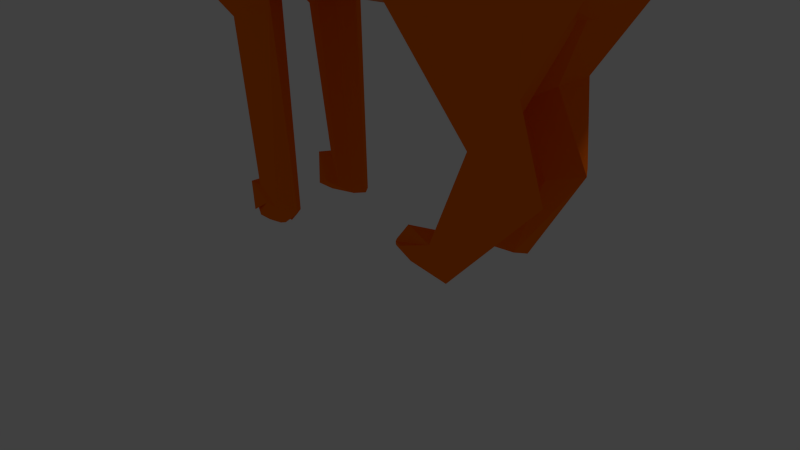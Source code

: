 # Source: cat.blend  (saved by Blender 2.71.0; exported with 4.5.12 LTS)
import bpy
from mathutils import Matrix  # noqa: F401  (used for matrix-valued properties, if any)

bpy.ops.wm.read_factory_settings(use_empty=True)
scene = bpy.context.scene
scene.name = 'Scene'

# ---- collections
col_collection_1 = bpy.data.collections.new('Collection 1'); scene.collection.children.link(col_collection_1)
col_collection_2 = bpy.data.collections.new('Collection 2'); scene.collection.children.link(col_collection_2)
col_collection_2.hide_render = True
col_collection_2.hide_viewport = True

# ---- materials (node trees are filled in below, after node groups)
mat_material_005 = bpy.data.materials.new('Material.005')
mat_material_005.alpha_threshold = 0.0
mat_material_005.use_transparent_shadow = False
mat_material_005.diffuse_color = (0.0, 0.0, 0.0, 1.0)
mat_material_005.roughness = 0.5
mat_material_005.line_color = (0.0, 0.0, 0.0, 1.0)
mat_material_002 = bpy.data.materials.new('Material.002')
mat_material_002.alpha_threshold = 0.0
mat_material_002.use_transparent_shadow = False
mat_material_002.diffuse_color = (1.0, 0.1721, 0.001248, 1.0)
mat_material_002.roughness = 0.5
mat_material_002.line_color = (0.0, 0.0, 0.0, 1.0)
mat_material_006 = bpy.data.materials.new('Material.006')
mat_material_006.alpha_threshold = 0.0
mat_material_006.use_transparent_shadow = False
mat_material_006.diffuse_color = (0.8, 0.2653, 0.1085, 1.0)
mat_material_006.roughness = 0.5
mat_material_006.line_color = (0.0, 0.0, 0.0, 1.0)
mat_material_008 = bpy.data.materials.new('Material.008')
mat_material_008.alpha_threshold = 0.0
mat_material_008.use_transparent_shadow = False
mat_material_008.diffuse_color = (0.0, 0.0, 0.0, 1.0)
mat_material_008.roughness = 0.5
mat_material_008.line_color = (0.0, 0.0, 0.0, 1.0)
mat_material_004 = bpy.data.materials.new('Material.004')
mat_material_004.alpha_threshold = 0.0
mat_material_004.use_transparent_shadow = False
mat_material_004.diffuse_color = (1.0, 0.1714, 0.001214, 1.0)
mat_material_004.roughness = 0.5
mat_material_004.line_color = (0.0, 0.0, 0.0, 1.0)
mat_material_007 = bpy.data.materials.new('Material.007')
mat_material_007.alpha_threshold = 0.0
mat_material_007.use_transparent_shadow = False
mat_material_007.diffuse_color = (0.8, 0.1484, 0.04045, 1.0)
mat_material_007.roughness = 0.5
mat_material_007.line_color = (0.0, 0.0, 0.0, 1.0)
mat_material_003 = bpy.data.materials.new('Material.003')
mat_material_003.alpha_threshold = 0.0
mat_material_003.use_transparent_shadow = False
mat_material_003.diffuse_color = (1.0, 0.1714, 0.001214, 1.0)
mat_material_003.roughness = 0.5
mat_material_003.line_color = (0.0, 0.0, 0.0, 1.0)
mat_material_001 = bpy.data.materials.new('Material.001')
mat_material_001.alpha_threshold = 0.0
mat_material_001.use_transparent_shadow = False
mat_material_001.diffuse_color = (1.0, 0.1714, 0.001214, 1.0)
mat_material_001.roughness = 0.5
mat_material_001.line_color = (0.0, 0.0, 0.0, 1.0)

# ---- material node trees

# ---- world
world_world = bpy.data.worlds.new('World'); scene.world = world_world
world_world.color = (0.05088, 0.05088, 0.05088)
world_world.use_sun_shadow = False
world_world.sun_shadow_jitter_overblur = 0.0
world_world.cycles.sampling_method = 'MANUAL'
world_world.cycles.sample_map_resolution = 256

# ---- cameras
cam_camera = bpy.data.cameras.new('Camera')
cam_camera.clip_end = 100.0
cam_camera.lens = 35.0
cam_camera.sensor_width = 32.0
cam_camera.sensor_height = 18.0
cam_camera.ortho_scale = 7.314
cam_camera.dof.focus_distance = 0.0
cam_camera.dof.aperture_fstop = 128.0

# ---- lights
light_lamp = bpy.data.lights.new('Lamp', 'POINT')
light_lamp.transmission_factor = 0.0
light_lamp.cutoff_distance = 30.0
light_lamp.energy = 100.0
light_lamp.shadow_buffer_clip_start = 1.001
light_lamp.shadow_soft_size = 0.1
light_lamp.shadow_maximum_resolution = 0.006
light_lamp.use_absolute_resolution = True
light_lamp.cycles.use_multiple_importance_sampling = False

# ---- meshes
me_cube_003 = bpy.data.meshes.new('Cube.003')
me_cube_003.from_pydata([(-1.497, -0.2152, -0.2152), (-1.497, 0.2152, -0.2152), (0.5034, 1.0, -1.0), (0.5034, -1.0, -1.0), (-1.497, -0.2152, 0.2152), (-1.497, 0.2152, 0.2152), (0.5034, 1.0, 1.0), (0.5034, -1.0, 1.0)], [], [(4, 5, 1, 0), (5, 6, 2, 1), (6, 7, 3, 2), (7, 4, 0, 3), (0, 1, 2, 3), (7, 6, 5, 4)])
me_cube_003.materials.append(mat_material_005)
me_cube_003.use_remesh_preserve_volume = False
me_cube_003.use_remesh_preserve_attributes = False
me_cube_003.use_mirror_vertex_groups = False
me_cube_003.update()
me_cube_002 = bpy.data.meshes.new('Cube.002')
me_cube_002.from_pydata([(-1.497, -0.2152, -0.2152), (-1.497, 0.2152, -0.2152), (0.5034, 1.0, -1.0), (0.5034, -1.0, -1.0), (-1.497, -0.2152, 0.2152), (-1.497, 0.2152, 0.2152), (0.5034, 1.0, 1.0), (0.5034, -1.0, 1.0)], [], [(4, 5, 1, 0), (5, 6, 2, 1), (6, 7, 3, 2), (7, 4, 0, 3), (0, 1, 2, 3), (7, 6, 5, 4)])
me_cube_002.materials.append(mat_material_005)
me_cube_002.use_remesh_preserve_volume = False
me_cube_002.use_remesh_preserve_attributes = False
me_cube_002.use_mirror_vertex_groups = False
me_cube_002.update()
me_cube_001 = bpy.data.meshes.new('Cube.001')
me_cube_001.from_pydata([(-1.497, -0.2152, -0.2152), (-1.497, 0.2152, -0.2152), (0.5034, 1.0, -1.0), (0.5034, -1.0, -1.0), (-1.497, -0.2152, 0.2152), (-1.497, 0.2152, 0.2152), (0.5034, 1.0, 1.0), (0.5034, -1.0, 1.0)], [], [(4, 5, 1, 0), (5, 6, 2, 1), (6, 7, 3, 2), (7, 4, 0, 3), (0, 1, 2, 3), (7, 6, 5, 4)])
me_cube_001.materials.append(mat_material_005)
me_cube_001.use_remesh_preserve_volume = False
me_cube_001.use_remesh_preserve_attributes = False
me_cube_001.use_mirror_vertex_groups = False
me_cube_001.update()
me_cylinder = bpy.data.meshes.new('Cylinder')
me_cylinder.from_pydata([(-0.281, 0.1347, 4.272), (-0.5056, -0.2694, 4.122), (-2.972, -0.0487, 6.074), (-0.3933, 0.202, 4.197), (-0.5254, 0.1392, 6.129), (-0.5056, 0.2694, 4.122), (-0.281, 0.1347, 4.272), (-0.3933, -0.202, 4.197), (-0.618, -0.202, 4.048), (-0.8873, -0.2674, 6.77), (-0.7303, -1.453e-07, 3.973), (-0.7303, 0.1347, 3.973), (-0.5059, -0.1379, 6.056), (-0.8194, -0.1347, 7.276), (-1.307, -0.1384, 8.136), (-1.52, -0.269, 7.969), (-1.895, -0.1123, 7.963), (-1.15, -0.1431, 6.725), (-2.008, 0.08248, 8.639), (-2.511, -0.08602, 7.54), (-2.846, 0.09138, 7.213), (-2.489, 0.1721, 7.926), (-2.555, 0.09532, 7.499), (-2.805, -0.08484, 7.433), (-2.973, 0.07305, 6.375), (-2.973, 4.47e-08, 6.476), (-2.973, -0.07305, 6.375), (-2.972, 4.098e-08, 6.074), (-2.973, 0.07305, 6.175), (-2.972, -0.0487, 6.074), (-0.281, -0.1347, 4.272), (-0.7303, -0.1347, 3.973), (-0.7303, 0.1347, 3.973), (-1.077, 0.1205, 6.371), (-0.9184, 0.268, 6.835), (-1.823, 0.2111, 8.206), (-1.116, 0.153, 7.845), (-1.914, 0.09061, 7.942), (-2.005, -0.1774, 8.299), (-2.011, -0.08472, 8.638), (-2.49, 0.08603, 8.281), (-2.912, 0.1238, 6.598), (-2.409, -0.1606, 8.195), (-2.972, 0.0487, 6.074), (-2.862, -0.1495, 6.859), (0.3481, 0.8914, -4.353), (-0.27, 0.7457, -3.483), (-0.1227, 0.4301, -2.605), (-0.27, 0.1145, -3.483), (0.3481, -0.03124, -4.353), (0.6767, 0.1064, -5.57), (0.4799, 0.602, -6.045), (0.6767, 0.7537, -5.57), (1.02, 0.6272, -3.415), (0.8597, 0.5794, -2.894), (0.8507, 0.4301, -2.65), (0.8597, 0.2807, -2.894), (1.02, 0.233, -3.415), (1.207, 0.2998, -3.881), (1.275, 0.4301, -4.068), (1.207, 0.5604, -3.881), (3.008, 0.5647, -3.083), (2.762, 0.3758, -3.574), (2.774, 0.5195, -3.452), (3.033, 0.5238, -2.672), (3.032, 0.4301, -2.493), (3.033, 0.3363, -2.672), (3.008, 0.2955, -3.083), (3.106, 0.3562, -3.553), (3.107, 0.4301, -3.689), (3.106, 0.504, -3.553), (-0.05716, 0.8505, -4.896), (-0.4431, 0.4301, -3.261), (-0.05716, 0.009668, -4.896), (0.2158, 0.1328, -6.052), (0.2158, 0.7274, -6.052), (0.1047, 0.9543, 2.315), (-0.04763, 0.7824, 3.71), (-0.1187, 0.4049, 4.171), (-0.04763, 0.02739, 3.71), (0.1047, -0.1446, 2.315), (0.2429, 0.009063, 0.894), (0.2298, 0.4049, 0.4235), (0.2429, 0.8007, 0.894), (0.7204, 1.018, 2.81), (0.5044, 0.8434, 4.389), (0.3908, 0.4049, 5.053), (0.5044, -0.03368, 4.389), (0.7204, -0.2083, 2.81), (0.9444, -0.02012, 1.285), (0.7455, 0.4049, 0.306), (0.9444, 0.8299, 1.285), (1.495, 0.6511, 2.651), (1.342, 0.594, 3.274), (1.279, 0.4049, 3.576), (1.342, 0.2157, 3.274), (1.495, 0.1586, 2.651), (2.081, 0.6029, 3.397), (2.012, 0.3154, 3.853), (2.096, 0.2029, 3.147), (1.872, 0.2706, 2.467), (2.035, 0.4049, 2.421), (1.872, 0.5392, 2.467), (2.736, 0.5273, 2.312), (2.946, 0.45, 2.402), (2.904, 0.3195, 2.294), (2.68, 0.2867, 2.148), (2.604, 0.453, 1.94), (2.867, 0.5015, 0.6414), (2.766, 0.2916, 0.8368), (2.9, 0.4314, 0.4337), (2.974, 0.464, 0.6709), (2.942, 0.4049, 0.4393), (3.006, 0.3717, 0.6862), (2.9, 0.3783, 0.4337), (2.871, 0.3861, 0.4298), (2.697, 0.4387, 0.7086), (0.4799, 0.602, -6.541), (3.008, 0.5647, -3.579), (2.762, 0.3758, -4.07), (2.774, 0.5195, -3.948), (3.008, 0.2955, -3.579), (3.106, 0.3562, -4.049), (3.107, 0.4301, -4.185), (3.106, 0.504, -4.049), (3.106, -0.537, -3.223), (-0.05716, -0.01206, -4.896), (-0.3301, -0.1352, -3.74), (-0.191, -0.2837, 3.798), (0.1458, 0.04767, 0.9178), (-0.1451, -0.1082, -3.337), (0.5737, -0.4325, -5.879), (0.3591, 0.01027, -4.659), (1.279, -0.359, -3.429), (1.172, -0.6047, -3.671), (0.9615, -0.2409, -3.137), (2.943, -0.3022, -2.999), (2.799, -0.3502, -3.544), (2.982, -0.3393, -2.643), (3.105, -0.3955, -2.825), (3.105, -0.4694, -2.825), (3.106, -0.5217, -3.058), (3.105, -0.5065, -2.894), (-0.3866, -0.2838, -3.5), (-0.3866, -0.5811, -3.5), (-0.1936, -0.7913, -4.318), (0.0793, -0.7913, -5.474), (0.2723, -0.5811, -6.291), (0.2723, -0.2838, -6.291), (0.0793, -0.07363, -5.474), (0.5521, -0.7654, -5.829), (-0.2132, -0.4352, -2.636), (-0.06349, 0.1163, 2.708), (0.2427, 0.1677, 4.463), (-0.1622, -0.4493, 3.551), (-0.06349, -0.6836, 2.708), (0.07605, -0.6836, 1.514), (0.1747, -0.4493, 0.6706), (0.5962, 0.1983, 0.9896), (0.07605, 0.1163, 1.514), (0.4519, 0.3979, 2.763), (1.27, -0.382, 3.591), (0.1455, -0.2573, 5.083), (1.57, -0.06424, 2.958), (1.722, -0.4819, 2.696), (2.068, -0.2606, 3.966), (2.614, -0.2171, 1.689), (2.82, -0.1755, 0.7651), (2.889, -0.261, 0.4357), (2.91, -0.2743, 0.4385), (2.91, -0.2931, 0.4385), (2.889, -0.3063, 0.4357), (2.86, -0.3063, 0.4318), (2.839, -0.2931, 0.429), (2.839, -0.2743, 0.429), (2.86, -0.261, 0.4318), (0.8795, -0.5158, -2.67), (2.82, -0.4877, -3.668), (2.918, -0.5637, -2.841), (2.97, -0.4315, -2.467), (3.105, -0.3461, -3.028), (0.2749, -0.9098, -4.454), (-0.1024, -0.7683, -3.269), (0.2178, -0.7637, 4.405), (0.5073, -0.7372, 0.8958), (0.5402, -0.2943, 0.1898), (0.4363, -0.9498, 2.696), (1.971, -0.2132, 2.397), (2.986, -0.3619, 1.979), (2.681, -0.393, 1.591), (2.818, -0.3892, 0.7737), (2.654, -0.2906, 0.7688), (2.997, -0.2837, 0.8129), (2.935, -0.1625, 1.433), (3.106, -0.537, -3.566), (3.106, -0.5064, -3.895), (2.943, -0.3022, -3.342), (2.799, -0.3502, -3.887), (2.982, -0.3393, -2.985), (3.105, -0.3955, -3.168), (3.105, -0.4694, -3.168), (3.106, -0.5217, -3.401), (3.107, -0.3955, -3.964), (3.106, -0.3432, -3.73), (3.107, -0.4325, -4.032), (3.105, -0.5065, -3.237), (2.82, -0.4877, -4.01), (2.918, -0.5637, -3.183), (2.97, -0.4315, -2.809), (3.105, -0.3461, -3.37), (-0.4361, -0.4229, 5.043), (0.2212, -0.03926, 5.413), (0.09206, -0.2196, 5.558), (-0.2513, -2.019e-05, 5.517), (-0.728, 0.04347, -10.89), (-0.7512, -0.04843, -10.89), (-0.8136, 0.04269, -10.89), (0.9705, 0.01012, -1.364), (0.6316, -0.7327, 2.143), (0.0278, -0.9822, -1.336), (-0.6131, -0.7502, -0.8833), (-0.9922, 0.001137, 2.627), (-0.6798, 0.6207, 2.588), (-0.9313, -0.005139, -0.6644), (0.8823, -0.006424, 2.698), (0.5876, 0.5361, 4.259), (-0.5946, 0.4821, 4.192), (-0.8235, -0.02604, 4.177), (0.4827, -0.6173, 4.235), (0.7548, -0.01365, 4.232), (0.4327, 0.4327, 5.081), (0.107, 0.1878, 5.523), (0.2216, -0.06953, 5.459), (-0.1852, -0.07495, 5.532), (-0.06486, 0.1795, 5.558), (0.04694, 0.2472, 5.518), (-0.1807, 0.1309, 5.561), (0.07504, -0.2417, 5.523), (0.2239, -0.1205, 5.489), (0.1628, 0.1551, 5.498), (-0.8735, 0.06142, -2.497), (0.698, -0.7335, -2.178), (-0.5378, -0.6388, -3.145), (0.05288, 0.8444, -4.327), (0.02679, -0.972, -3.274), (0.6356, -0.6707, -3.341), (-0.576, 0.5712, -4.371), (-0.8161, 0.03119, -4.33), (-0.8387, 0.5806, -6.007), (-0.1675, 0.8463, -5.887), (-1.143, -0.0212, -5.845), (-0.3601, -0.7862, -6.135), (-0.6695, -0.7296, -6.934), (-1.473, 0.1656, -6.968), (-1.2, 0.5313, -6.949), (0.3283, 0.6521, -6.235), (-0.466, 0.4471, -7.687), (-0.9724, 0.7106, -8.284), (-1.599, -0.543, -8.379), (-1.496, 0.549, -8.362), (-0.33, -0.05635, -9.068), (-1.52, -0.4742, -8.982), (-0.2725, -0.03943, -7.651), (-1.483, -0.002808, -9.497), (-0.9759, 0.5987, -9.337), (-1.186, -0.2947, -10.17), (-0.3531, -0.05408, -10.09), (-0.525, 0.2908, -10.13), (-0.9133, 0.08815, -10.61), (-1.135, 0.3035, -10.12), (-0.7784, 0.4529, -10.16), (-0.9352, -0.1471, -10.54), (-0.6875, 0.06163, -10.86), (-1.776, -0.002237, -8.41), (-2.419, 0.5737, -9.25), (-0.722, 0.01768, -10.89), (-0.7336, -0.02827, -10.89), (-0.7634, -0.05073, -10.9), (-0.7957, -0.04376, -10.9), (-0.8211, -0.01472, -10.89), (-0.82, 0.02387, -10.89), (-0.7926, 0.05697, -10.89), (-0.8252, 0.005, -10.89), (-0.816, -0.03474, -10.9), (-0.7687, -0.07282, -10.88), (0.01781, 0.8535, 2.363), (-0.6022, 0.6313, -3.204), (-0.7478, 0.7447, -1.45), (-0.7511, -0.6738, 2.344), (0.008505, -0.852, 4.107), (0.6722, 0.6925, 2.116), (-0.5783, -0.5943, 4.163), (0.1151, 0.5628, 5.046), (-0.4118, 0.3563, 5.048), (-0.01401, -0.5687, 5.077), (0.3839, -0.3561, 5.106), (0.5537, -0.04508, 5.011), (-0.2015, 0.05934, 5.566), (-0.5873, -0.0522, 5.048), (-0.1242, -0.1394, 5.557), (0.1664, -0.1747, 5.503), (0.159, 0.04718, 5.501), (0.8002, 0.7224, -2.455), (0.005084, 1.024, -1.487), (1.068, -0.03426, -2.859), (0.6776, 0.7456, -4.103), (0.5987, -0.5045, -4.72), (-0.5767, -0.5104, -4.354), (-0.02257, -0.7959, -4.541), (0.9203, 0.02035, -5.552), (0.58, 0.6713, -6.121), (0.3817, -0.3716, -6.095), (0.6946, 0.0311, -6.071), (-1.335, 0.4824, -7.653), (-1.041, -0.517, -6.103), (-0.6283, 0.7533, -6.933), (-0.4454, -0.3214, -7.75), (-1.359, -0.3268, -7.482), (-0.9711, -0.584, -7.846), (-0.489, -0.5252, -8.877), (-0.921, 0.6078, -7.685), (-1.52, 0.4708, -9.0), (-2.491, -0.4802, -8.975), (-0.4901, 0.5169, -8.277), (-0.9175, -0.6456, -9.009), (-0.5565, 0.3881, -9.286), (-1.285, -0.01576, -10.12), (-0.5464, -0.2896, -10.07), (-0.805, -0.3071, -10.37), (-2.483, -0.4202, -8.885), (-1.83, -0.01469, -8.94), (-2.388, 0.6153, -9.071), (-0.7079, -0.009243, -10.88), (-0.7717, 0.07125, -10.89), (-0.9195, 0.03514, -10.2), (-1.177, -0.6727, -10.2), (-0.9074, 0.03353, -10.15), (-1.165, -0.6743, -10.15), (-0.8833, 0.0303, -10.15), (-1.141, -0.6775, -10.15), (-0.8713, 0.02869, -10.2), (-1.129, -0.6792, -10.2), (-0.8833, 0.0303, -10.25), (-1.141, -0.6775, -10.25), (-0.9074, 0.03353, -10.25), (-1.165, -0.6743, -10.25), (-0.9711, 0.03979, -10.2), (-0.9347, -0.6847, -10.2), (-0.9588, 0.04002, -10.15), (-0.9224, -0.6845, -10.15), (-0.9341, 0.04047, -10.15), (-0.8977, -0.684, -10.15), (-0.9217, 0.0407, -10.2), (-0.8853, -0.6838, -10.2), (-0.9341, 0.04047, -10.25), (-0.8977, -0.684, -10.25), (-0.9588, 0.04002, -10.25), (-0.9224, -0.6845, -10.25), (-0.9807, 0.03088, -10.2), (-0.7522, -0.6806, -10.2), (-0.9686, 0.03231, -10.15), (-0.7401, -0.6792, -10.15), (-0.9443, 0.03517, -10.15), (-0.7158, -0.6763, -10.15), (-0.9322, 0.0366, -10.2), (-0.7037, -0.6749, -10.2), (-0.9443, 0.03517, -10.25), (-0.7158, -0.6763, -10.25), (-0.9686, 0.03231, -10.25), (-0.7401, -0.6792, -10.25), (-0.8665, -0.009599, -10.2), (-1.124, 0.6983, -10.2), (-0.8544, -0.007988, -10.25), (-1.112, 0.6999, -10.25), (-0.8303, -0.004766, -10.25), (-1.088, 0.7031, -10.25), (-0.8182, -0.003155, -10.2), (-1.076, 0.7047, -10.2), (-0.8303, -0.004766, -10.15), (-1.088, 0.7031, -10.15), (-0.8544, -0.007988, -10.15), (-1.112, 0.6999, -10.15), (-0.9181, -0.01425, -10.2), (-0.8817, 0.7103, -10.2), (-0.9058, -0.01448, -10.25), (-0.8693, 0.71, -10.25), (-0.8811, -0.01493, -10.25), (-0.8447, 0.7096, -10.25), (-0.8687, -0.01516, -10.2), (-0.8323, 0.7094, -10.2), (-0.8811, -0.01493, -10.15), (-0.8447, 0.7096, -10.15), (-0.9058, -0.01448, -10.15), (-0.8693, 0.71, -10.15), (-0.9277, -0.005344, -10.2), (-0.6992, 0.7062, -10.2), (-0.9156, -0.006773, -10.25), (-0.6871, 0.7047, -10.25), (-0.8913, -0.009631, -10.25), (-0.6628, 0.7019, -10.25), (-0.8792, -0.01106, -10.2), (-0.6507, 0.7004, -10.2), (-0.8913, -0.009631, -10.15), (-0.6628, 0.7019, -10.15), (-0.9156, -0.006773, -10.15), (-0.6871, 0.7047, -10.15)], [(51, 117)], [(9, 17, 31), (5, 3, 0, 6, 30, 7, 1, 8, 31, 10, 32, 11), (9, 12, 13), (4, 36, 13), (9, 13, 14), (34, 35, 36), (38, 14, 39), (22, 43, 28), (40, 20, 23), (21, 41, 20), (20, 24, 41, 28, 43, 27, 2, 29, 44, 26, 23, 25), (43, 29, 2), (4, 6, 0), (5, 4, 3), (4, 12, 30), (12, 9, 1), (9, 31, 8), (31, 32, 10), (17, 33, 32), (33, 37, 34), (37, 17, 16), (17, 15, 16), (17, 9, 15), (37, 22, 21), (16, 15, 38), (14, 36, 18), (36, 35, 18), (19, 38, 42), (38, 39, 42), (18, 40, 42), (39, 18, 42), (35, 21, 40), (44, 42, 23), (22, 19, 29), (41, 24, 20), (33, 34, 5), (32, 33, 11), (34, 37, 35), (15, 9, 14), (16, 19, 22), (41, 22, 28), (27, 43, 2), (26, 44, 23), (25, 23, 20), (3, 4, 0), (5, 34, 4), (6, 4, 30), (7, 12, 1), (30, 12, 7), (1, 9, 8), (11, 33, 5), (31, 17, 32), (12, 4, 13), (4, 34, 36), (37, 33, 17), (13, 36, 14), (35, 37, 21), (38, 15, 14), (14, 18, 39), (21, 22, 41), (22, 37, 16), (19, 16, 38), (18, 35, 40), (19, 42, 44), (42, 40, 23), (40, 21, 20), (43, 22, 29), (29, 19, 44), (45, 46, 54), (56, 48, 49), (45, 52, 75), (52, 45, 53), (59, 52, 60), (50, 58, 57), (49, 57, 56), (54, 47, 55), (60, 53, 61), (59, 60, 63), (58, 62, 67), (57, 67, 66), (56, 66, 65), (54, 55, 65), (53, 54, 64), (61, 64, 65, 66, 67, 68, 69, 70), (63, 61, 118, 120), (68, 67, 121, 122), (46, 71, 75, 51, 74, 73, 48, 72), (50, 74, 51), (49, 73, 74), (47, 72, 48), (46, 45, 71), (81, 82, 90), (77, 76, 83, 82, 81, 80, 79, 78), (90, 82, 83), (83, 76, 84), (90, 83, 91), (81, 89, 88), (80, 88, 87), (79, 87, 86), (77, 78, 86), (76, 77, 85), (91, 84, 92), (90, 91, 102), (90, 101, 100), (89, 100, 96), (88, 96, 95), (87, 95, 94), (85, 86, 94), (84, 85, 93), (102, 92, 97), (96, 99, 98), (93, 94, 98), (92, 93, 97), (102, 97, 103), (101, 102, 107), (101, 107, 106), (99, 106, 105), (98, 105, 104), (97, 98, 104), (107, 103, 108), (107, 116, 109), (105, 106, 109), (104, 105, 113), (104, 113, 111), (104, 111, 108), (110, 111, 112, 113, 114, 115, 116, 108), (113, 109, 114), (111, 113, 112), (54, 46, 47), (56, 47, 48), (59, 50, 51), (71, 45, 75), (59, 51, 52), (60, 52, 53), (50, 59, 58), (49, 50, 57), (47, 56, 55), (53, 45, 54), (63, 60, 61), (62, 59, 63), (58, 59, 62), (57, 58, 67), (56, 57, 66), (55, 56, 65), (64, 54, 65), (61, 53, 64), (69, 68, 122, 123), (70, 69, 123, 124), (61, 70, 124, 118), (75, 52, 51), (50, 49, 74), (49, 48, 73), (72, 47, 46), (91, 83, 84), (81, 90, 89), (80, 81, 88), (79, 80, 87), (78, 79, 86), (85, 77, 86), (84, 76, 85), (102, 91, 92), (101, 90, 102), (89, 90, 100), (88, 89, 96), (87, 88, 95), (86, 87, 94), (93, 85, 94), (92, 84, 93), (96, 100, 99), (95, 96, 98), (94, 95, 98), (97, 93, 98), (107, 102, 103), (100, 101, 106), (99, 100, 106), (98, 99, 105), (103, 97, 104), (116, 107, 108), (106, 107, 109), (113, 105, 109), (103, 104, 108), (115, 109, 116), (114, 109, 115), (108, 111, 110), (120, 124, 123), (121, 119, 122), (120, 118, 124), (119, 120, 123), (122, 119, 123), (62, 63, 120, 119), (67, 62, 119, 121), (131, 132, 133), (181, 134, 176), (133, 137, 177), (134, 177, 178), (177, 137, 197, 206), (179, 140, 200, 208), (127, 130, 126, 149, 132, 148, 131, 147, 150, 146, 181, 145, 182, 144, 151, 143), (130, 132, 126), (183, 155, 186), (184, 157, 185), (153, 152, 160, 159, 129, 158, 185, 157, 184, 156, 186, 155, 183, 154, 128, 162), (129, 159, 160), (158, 160, 163), (153, 162, 161), (167, 168, 193, 169, 192, 170, 188, 171, 190, 172, 189, 173, 191, 174, 166, 175), (132, 130, 135), (150, 133, 134), (135, 151, 176), (176, 178, 179), (135, 176, 179), (180, 138, 198, 209), (178, 141, 142), (179, 178, 142), (179, 139, 138), (138, 180, 136), (150, 147, 131), (181, 146, 150), (151, 130, 143), (128, 154, 183), (186, 156, 184), (158, 129, 160), (185, 158, 187), (184, 185, 164), (183, 186, 161), (183, 161, 162), (163, 153, 161), (160, 153, 163), (163, 161, 165), (187, 163, 166), (164, 189, 188), (166, 193, 167), (193, 188, 192), (190, 171, 188), (192, 169, 193), (193, 168, 167), (136, 135, 138), (136, 180, 209, 196), (125, 178, 207, 194), (141, 178, 125), (140, 179, 142), (148, 132, 131), (181, 182, 145), (182, 151, 144), (143, 130, 127), (160, 152, 153), (185, 187, 164), (186, 164, 161), (166, 163, 193), (166, 167, 175), (188, 189, 190), (191, 166, 174), (173, 189, 191), (172, 190, 189), (170, 192, 188), (135, 130, 151), (133, 150, 131), (126, 132, 149), (133, 132, 135), (181, 150, 134), (182, 181, 176), (151, 182, 176), (137, 133, 136), (133, 135, 136), (134, 133, 177), (176, 134, 178), (138, 135, 179), (162, 128, 183), (187, 158, 163), (186, 184, 164), (161, 164, 165), (164, 166, 189), (164, 187, 166), (165, 164, 188), (163, 165, 193), (165, 188, 193), (189, 166, 191), (196, 209, 198, 199, 208, 200, 205, 201, 194, 207, 195, 206, 204, 202, 197, 203), (207, 206, 195), (206, 202, 204), (203, 197, 196), (202, 206, 197), (178, 177, 206, 207), (142, 141, 201, 205), (138, 139, 199, 198), (137, 136, 196, 197), (141, 125, 194, 201), (140, 142, 205, 200), (139, 179, 208, 199), (290, 224, 217), (218, 289, 219), (285, 222, 226), (293, 227, 298), (298, 291, 210), (295, 229, 296), (239, 231, 235, 234, 236, 297, 213, 233, 299, 237, 212, 300, 238, 232, 211, 301), (297, 298, 213), (223, 287, 286), (286, 246, 247), (242, 307, 308), (308, 251, 311), (249, 310, 255), (313, 315, 320), (250, 248, 254), (253, 273, 317), (320, 256, 323), (258, 261, 324), (319, 318, 324), (323, 262, 260), (327, 324, 328), (332, 284, 215), (333, 272, 214, 275, 332, 276, 215, 277, 284, 278, 283, 279, 282, 280, 216, 281), (285, 290, 302), (217, 224, 218), (219, 289, 288), (285, 287, 222), (287, 285, 303), (287, 221, 222), (223, 288, 221), (221, 227, 222), (218, 228, 289), (224, 229, 228), (224, 290, 225), (292, 234, 235), (292, 293, 236), (289, 294, 291), (228, 295, 294), (225, 296, 229), (293, 298, 297), (298, 233, 213), (298, 210, 299), (294, 237, 299), (294, 300, 237), (295, 238, 300), (238, 296, 232), (296, 230, 239), (292, 231, 239), (286, 303, 243), (223, 240, 242), (220, 223, 242), (220, 242, 219), (217, 241, 304), (217, 304, 302), (219, 244, 245), (241, 245, 304), (246, 243, 249), (240, 286, 247), (240, 247, 242), (245, 308, 306), (245, 244, 308), (305, 304, 309), (305, 310, 243), (250, 246, 248), (247, 250, 307), (248, 315, 254), (248, 249, 315), (307, 250, 314), (307, 314, 308), (314, 253, 317), (251, 317, 252), (251, 252, 311), (259, 320, 257), (253, 254, 313), (252, 318, 316), (311, 316, 262), (255, 312, 262), (259, 257, 264), (317, 273, 258), (316, 318, 319), (256, 262, 323), (274, 273, 331), (261, 258, 322), (323, 325, 264), (257, 323, 264), (321, 270, 269), (264, 270, 321), (330, 321, 263), (261, 330, 263), (261, 263, 326), (261, 265, 324), (325, 266, 267), (325, 260, 266), (325, 267, 270), (265, 326, 268), (266, 332, 272), (330, 322, 329), (330, 261, 322), (273, 329, 258), (321, 274, 331), (259, 331, 273), (270, 281, 216), (282, 268, 280), (283, 271, 279), (271, 268, 282), (284, 283, 278), (328, 271, 283), (284, 277, 215), (332, 275, 214), (302, 290, 217), (241, 218, 219), (220, 219, 288), (287, 223, 221), (234, 292, 236), (298, 299, 233), (232, 296, 211), (231, 292, 235), (240, 223, 286), (246, 286, 243), (242, 247, 307), (314, 250, 253), (312, 311, 262), (320, 315, 256), (318, 317, 258), (262, 316, 319), (257, 320, 323), (326, 321, 269), (332, 327, 284), (267, 272, 270), (281, 270, 333), (280, 268, 216), (279, 271, 282), (276, 332, 215), (303, 285, 302), (241, 217, 218), (220, 288, 223), (286, 287, 303), (292, 285, 226), (292, 226, 293), (222, 227, 226), (227, 221, 291), (291, 221, 288), (288, 289, 291), (218, 224, 228), (229, 224, 225), (225, 290, 292), (292, 290, 285), (293, 226, 227), (298, 227, 291), (291, 294, 210), (289, 228, 294), (295, 228, 229), (296, 225, 230), (230, 225, 292), (236, 293, 297), (210, 294, 299), (237, 300, 212), (294, 295, 300), (238, 295, 296), (296, 301, 211), (301, 296, 239), (230, 292, 239), (244, 219, 242), (241, 219, 245), (305, 302, 304), (243, 303, 305), (305, 303, 302), (248, 246, 249), (244, 242, 308), (309, 304, 306), (306, 304, 245), (305, 309, 310), (250, 247, 246), (249, 243, 310), (308, 314, 251), (306, 308, 311), (309, 311, 312), (309, 306, 311), (255, 310, 312), (312, 310, 309), (313, 254, 315), (253, 250, 254), (251, 314, 317), (315, 249, 255), (259, 313, 320), (273, 253, 313), (252, 317, 318), (311, 252, 316), (256, 255, 262), (315, 255, 256), (321, 259, 264), (273, 313, 259), (274, 330, 273), (318, 258, 324), (262, 319, 260), (325, 323, 260), (327, 260, 319), (269, 270, 268), (263, 321, 326), (265, 261, 326), (328, 324, 265), (327, 319, 324), (266, 260, 327), (264, 325, 270), (326, 269, 268), (271, 265, 268), (328, 265, 271), (327, 328, 284), (266, 327, 332), (267, 266, 272), (273, 330, 329), (258, 329, 322), (259, 321, 331), (321, 330, 274), (268, 270, 216), (284, 328, 283), (272, 332, 214), (270, 272, 333), (334, 335, 337, 336), (336, 337, 339, 338), (338, 339, 341, 340), (340, 341, 343, 342), (337, 335, 345, 343, 341, 339), (344, 345, 335, 334), (342, 343, 345, 344), (334, 336, 338, 340, 342, 344), (346, 347, 349, 348), (348, 349, 351, 350), (350, 351, 353, 352), (352, 353, 355, 354), (349, 347, 357, 355, 353, 351), (356, 357, 347, 346), (354, 355, 357, 356), (346, 348, 350, 352, 354, 356), (358, 359, 361, 360), (360, 361, 363, 362), (362, 363, 365, 364), (364, 365, 367, 366), (361, 359, 369, 367, 365, 363), (368, 369, 359, 358), (366, 367, 369, 368), (358, 360, 362, 364, 366, 368), (370, 371, 373, 372), (372, 373, 375, 374), (374, 375, 377, 376), (376, 377, 379, 378), (373, 371, 381, 379, 377, 375), (380, 381, 371, 370), (378, 379, 381, 380), (370, 372, 374, 376, 378, 380), (382, 383, 385, 384), (384, 385, 387, 386), (386, 387, 389, 388), (388, 389, 391, 390), (385, 383, 393, 391, 389, 387), (392, 393, 383, 382), (390, 391, 393, 392), (382, 384, 386, 388, 390, 392), (394, 395, 397, 396), (396, 397, 399, 398), (398, 399, 401, 400), (400, 401, 403, 402), (397, 395, 405, 403, 401, 399), (404, 405, 395, 394), (402, 403, 405, 404), (394, 396, 398, 400, 402, 404)])
me_cylinder.polygons.foreach_set('material_index', [3, 3, 3, 3, 3, 3, 3, 4, 4, 4, 4, 3, 3, 3, 3, 3, 3, 3, 3, 3, 3, 3, 3, 3, 3, 3, 3, 3, 3, 3, 3, 3, 4, 4, 4, 3, 3, 3, 3, 3, 4, 3, 4, 4, 3, 3, 3, 3, 3, 3, 3, 3, 3, 3, 3, 3, 3, 3, 3, 4, 3, 3, 3, 4, 4, 4, 4, 4, 5, 5, 5, 5, 5, 5, 5, 5, 5, 5, 5, 5, 5, 5, 5, 5, 5, 5, 5, 5, 5, 5, 5, 5, 5, 5, 5, 5, 5, 5, 5, 5, 5, 5, 5, 5, 5, 5, 5, 5, 5, 5, 5, 5, 5, 5, 5, 5, 5, 5, 5, 5, 5, 5, 5, 5, 5, 5, 5, 5, 5, 5, 5, 5, 5, 5, 5, 5, 5, 5, 5, 5, 5, 5, 5, 5, 5, 5, 5, 5, 5, 5, 5, 5, 5, 5, 5, 5, 5, 5, 5, 5, 5, 5, 5, 5, 5, 5, 5, 5, 5, 5, 5, 5, 5, 5, 5, 5, 5, 5, 5, 5, 5, 5, 5, 5, 5, 5, 5, 5, 5, 5, 5, 6, 6, 6, 6, 6, 6, 6, 6, 6, 6, 6, 6, 6, 6, 6, 6, 6, 6, 6, 6, 6, 6, 6, 6, 6, 6, 6, 6, 6, 6, 6, 6, 6, 6, 6, 6, 6, 6, 6, 6, 6, 6, 6, 6, 6, 6, 6, 6, 6, 6, 6, 6, 6, 6, 6, 6, 6, 6, 6, 6, 6, 6, 6, 6, 6, 6, 6, 6, 6, 6, 6, 6, 6, 6, 6, 6, 6, 6, 6, 6, 6, 6, 6, 6, 6, 6, 6, 6, 6, 6, 6, 6, 6, 6, 6, 6, 6, 6, 1, 0, 0, 0, 0, 0, 0, 0, 0, 0, 0, 0, 0, 0, 0, 0, 0, 0, 0, 1, 0, 0, 0, 0, 1, 0, 0, 0, 0, 0, 0, 0, 0, 0, 0, 0, 0, 0, 0, 0, 0, 0, 0, 0, 0, 0, 0, 0, 0, 0, 0, 0, 1, 1, 0, 1, 0, 0, 0, 0, 0, 1, 0, 0, 0, 0, 0, 0, 0, 0, 0, 0, 0, 0, 0, 0, 1, 0, 0, 0, 1, 0, 0, 0, 0, 0, 0, 0, 0, 0, 0, 1, 1, 0, 0, 1, 0, 0, 0, 0, 0, 0, 0, 0, 0, 0, 0, 0, 0, 1, 0, 0, 0, 0, 0, 0, 0, 0, 0, 0, 0, 1, 0, 0, 1, 0, 0, 0, 0, 0, 0, 0, 0, 0, 1, 0, 0, 0, 0, 0, 0, 0, 0, 0, 0, 0, 0, 0, 0, 0, 0, 0, 0, 0, 0, 0, 0, 0, 0, 0, 0, 0, 0, 0, 1, 0, 0, 0, 0, 1, 1, 1, 0, 0, 0, 0, 1, 1, 1, 1, 0, 0, 0, 0, 0, 0, 0, 0, 0, 0, 0, 0, 0, 0, 1, 1, 1, 0, 0, 0, 0, 0, 1, 0, 0, 0, 0, 0, 1, 1, 0, 0, 0, 0, 0, 0, 0, 0, 2, 2, 2, 2, 2, 2, 2, 2, 2, 2, 2, 2, 2, 2, 2, 2, 2, 2, 2, 2, 2, 2, 2, 2, 2, 2, 2, 2, 2, 2, 2, 2, 2, 2, 2, 2, 2, 2, 2, 2, 2, 2, 2, 2, 2, 2, 2, 2])
me_cylinder.materials.append(mat_material_002)
me_cylinder.materials.append(mat_material_006)
me_cylinder.materials.append(mat_material_008)
me_cylinder.materials.append(mat_material_004)
me_cylinder.materials.append(mat_material_007)
me_cylinder.materials.append(mat_material_003)
me_cylinder.materials.append(mat_material_001)
me_cylinder.use_remesh_preserve_volume = False
me_cylinder.use_remesh_preserve_attributes = False
me_cylinder.use_mirror_vertex_groups = False
me_cylinder.update()
arm_armature = bpy.data.armatures.new('Armature')  # bones are not reproduced

# ---- objects
ob_cube_002 = bpy.data.objects.new('Cube.002', me_cube_003)
ob_cube_001 = bpy.data.objects.new('Cube.001', me_cube_002)
ob_cube = bpy.data.objects.new('Cube', me_cube_001)
ob_catbody = bpy.data.objects.new('CatBody', me_cylinder)
ob_empty = bpy.data.objects.new('Empty', None)
ob_lamp = bpy.data.objects.new('Lamp', light_lamp)
ob_camera = bpy.data.objects.new('Camera', cam_camera)
ob_armature = bpy.data.objects.new('Armature', arm_armature)

# ---- transforms, parenting, visibility, modifiers, constraints
ob_cube_002.location = (-4.951, 0.2534, 6.201)
ob_cube_002.scale = (0.2055, 0.2055, 0.2055)
ob_cube_002.lineart.crease_threshold = 0.0
ob_cube_001.location = (-4.951, -0.3333, 6.201)
ob_cube_001.scale = (0.2055, 0.2055, 0.2055)
ob_cube_001.lineart.crease_threshold = 0.0
ob_cube.location = (-5.471, 0.0, 5.595)
ob_cube.scale = (0.2055, 0.2055, 0.2055)
ob_cube.lineart.crease_threshold = 0.0
ob_catbody.location = (0.6252, 0.0, 4.541)
ob_catbody.rotation_euler = (-0.0, 1.571, 0.0)
ob_catbody.scale = (1.357, 1.357, 0.571)
ob_catbody.lineart.crease_threshold = 0.0
ob_empty.location = (-10.24, 0.0, 2.397)
ob_empty.rotation_euler = (1.571, 0.6875, 0.0)
ob_empty.scale = (13.35, 13.35, 13.35)
ob_empty.empty_display_type = 'IMAGE'
ob_empty.empty_image_offset = (0.0, 0.0)
ob_empty.hide_viewport = True
ob_empty.lineart.crease_threshold = 0.0
ob_lamp.location = (4.076, 1.005, 5.904)
ob_lamp.rotation_euler = (0.6503, 0.05522, 1.866)
ob_lamp.lock_rotations_4d = False
ob_lamp.empty_display_type = 'ARROWS'
ob_lamp.color = (0.0, 0.0, 0.0, 0.0)
ob_lamp.lineart.crease_threshold = 0.0
ob_camera.location = (7.481, -6.508, 5.344)
ob_camera.rotation_euler = (1.109, 0.01082, 0.8149)
ob_camera.lock_rotations_4d = False
ob_camera.empty_display_type = 'ARROWS'
ob_camera.color = (0.0, 0.0, 0.0, 0.0)
ob_camera.display_type = 'WIRE'
ob_camera.lineart.crease_threshold = 0.0
ob_armature.location = (3.46, -0.04887, 4.694)
ob_armature.rotation_euler = (-0.0, -1.571, 0.0)
ob_armature.scale = (2.332, 2.332, 2.332)
ob_armature.show_in_front = True
ob_armature.lineart.crease_threshold = 0.0

# ---- collection membership
col_collection_1.objects.link(ob_cube_002)
col_collection_1.objects.link(ob_cube_001)
col_collection_1.objects.link(ob_cube)
col_collection_1.objects.link(ob_catbody)
col_collection_1.objects.link(ob_empty)
col_collection_1.objects.link(ob_lamp)
col_collection_1.objects.link(ob_camera)
col_collection_2.objects.link(ob_armature)

# ---- scene / render settings (as saved in the file)
scene.camera = ob_camera
scene.frame_start = 1; scene.frame_end = 250; scene.frame_set(1)
scene.render.engine = 'BLENDER_EEVEE_NEXT'
scene.render.resolution_percentage = 50
scene.render.dither_intensity = 0.0
scene.cycles.use_denoising = False
scene.cycles.samples = 10
scene.cycles.sampling_pattern = 'TABULATED_SOBOL'
scene.cycles.light_sampling_threshold = 0.0
scene.cycles.use_adaptive_sampling = False
scene.cycles.use_light_tree = False
scene.cycles.blur_glossy = 0.0
scene.cycles.volume_bounces = 1
scene.cycles.pixel_filter_type = 'GAUSSIAN'
scene.cycles.sample_clamp_indirect = 0.0
scene.view_settings.view_transform = 'Standard'
bpy.context.view_layer.update()

